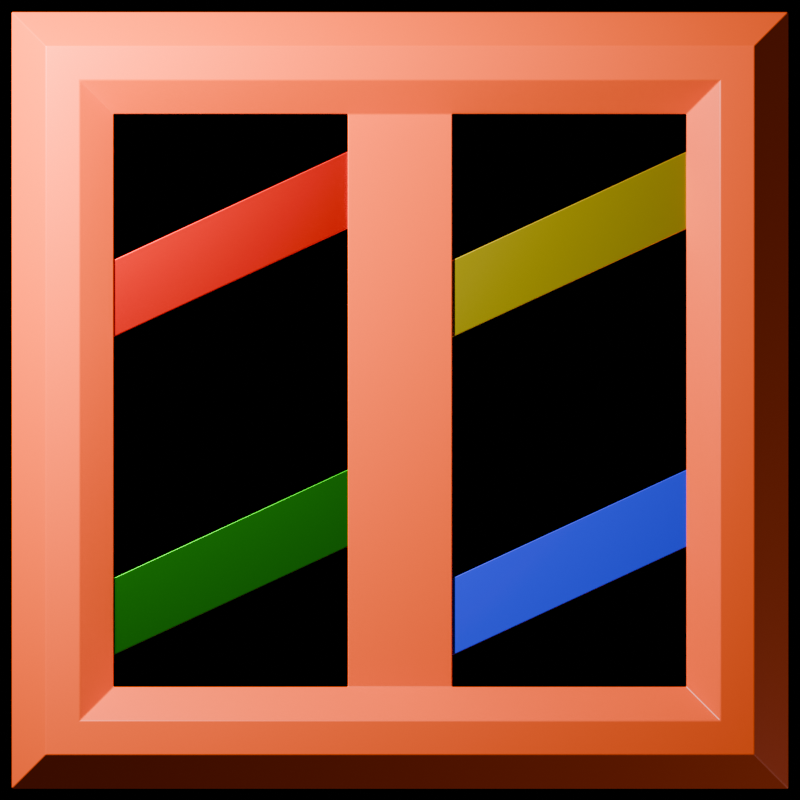 # Source: logixd.blend  (saved by Blender 4.4.32; exported with 4.5.12 LTS)
import bpy
from mathutils import Matrix  # noqa: F401  (used for matrix-valued properties, if any)

bpy.ops.wm.read_factory_settings(use_empty=True)
scene = bpy.context.scene
scene.name = 'Scene'

# ---- collections
col_logo = bpy.data.collections.new('Logo'); scene.collection.children.link(col_logo)

# ---- materials (node trees are filled in below, after node groups)
mat_windowframe = bpy.data.materials.new('WindowFrame')
mat_windowshinered = bpy.data.materials.new('WindowShineRed')
mat_windowshineyellow = bpy.data.materials.new('WindowShineYellow')
mat_windowshinegreen = bpy.data.materials.new('WindowShineGreen')
mat_windowshineblue = bpy.data.materials.new('WindowShineBlue')

# ---- material node trees
mat_windowframe.use_nodes = True; mat_windowframe.node_tree.nodes.clear()
_N = mat_windowframe.node_tree.nodes; _L = mat_windowframe.node_tree.links
n0 = _N.new('ShaderNodeBsdfPrincipled'); n0.name = 'Principled BSDF'; n0.location = (10, 300)
n0.inputs[2].default_value = 0.4136
n1 = _N.new('ShaderNodeOutputMaterial'); n1.name = 'Material Output'; n1.location = (300, 300)
n2 = _N.new('ShaderNodeRGB'); n2.name = 'RGB'; n2.location = (-628, 602)
n2.outputs[0].default_value = (1.0, 0.08569, 0.0, 1.0)
_L.new(n0.outputs[0], n1.inputs[0])
_L.new(n2.outputs[0], n0.inputs[0])
n1.is_active_output = True
mat_windowshinered.use_nodes = True; mat_windowshinered.node_tree.nodes.clear()
_N = mat_windowshinered.node_tree.nodes; _L = mat_windowshinered.node_tree.links
n0 = _N.new('ShaderNodeBsdfPrincipled'); n0.name = 'Principled BSDF'; n0.location = (10, 300)
n0.inputs[0].default_value = (0.8003, 0.0, 0.0, 1.0)
n0.inputs[1].default_value = 1.0
n0.inputs[2].default_value = 0.4055
n1 = _N.new('ShaderNodeOutputMaterial'); n1.name = 'Material Output'; n1.location = (300, 300)
_L.new(n0.outputs[0], n1.inputs[0])
n1.is_active_output = True
mat_windowshineyellow.use_nodes = True; mat_windowshineyellow.node_tree.nodes.clear()
_N = mat_windowshineyellow.node_tree.nodes; _L = mat_windowshineyellow.node_tree.links
n0 = _N.new('ShaderNodeBsdfPrincipled'); n0.name = 'Principled BSDF'; n0.location = (10, 300)
n0.inputs[0].default_value = (0.8006, 0.6605, 0.0, 1.0)
n0.inputs[1].default_value = 1.0
n0.inputs[2].default_value = 0.4055
n1 = _N.new('ShaderNodeOutputMaterial'); n1.name = 'Material Output'; n1.location = (300, 300)
_L.new(n0.outputs[0], n1.inputs[0])
n1.is_active_output = True
mat_windowshinegreen.use_nodes = True; mat_windowshinegreen.node_tree.nodes.clear()
_N = mat_windowshinegreen.node_tree.nodes; _L = mat_windowshinegreen.node_tree.links
n0 = _N.new('ShaderNodeBsdfPrincipled'); n0.name = 'Principled BSDF'; n0.location = (10, 300)
n0.inputs[0].default_value = (0.001466, 0.2983, 0.0, 1.0)
n0.inputs[1].default_value = 1.0
n0.inputs[2].default_value = 0.4055
n1 = _N.new('ShaderNodeOutputMaterial'); n1.name = 'Material Output'; n1.location = (300, 300)
_L.new(n0.outputs[0], n1.inputs[0])
n1.is_active_output = True
mat_windowshineblue.use_nodes = True; mat_windowshineblue.node_tree.nodes.clear()
_N = mat_windowshineblue.node_tree.nodes; _L = mat_windowshineblue.node_tree.links
n0 = _N.new('ShaderNodeBsdfPrincipled'); n0.name = 'Principled BSDF'; n0.location = (10, 300)
n0.inputs[0].default_value = (0.0, 0.006858, 0.8003, 1.0)
n1 = _N.new('ShaderNodeOutputMaterial'); n1.name = 'Material Output'; n1.location = (300, 300)
_L.new(n0.outputs[0], n1.inputs[0])
n1.is_active_output = True

# ---- world
world_world = bpy.data.worlds.new('World'); scene.world = world_world
world_world.use_nodes = True; world_world.node_tree.nodes.clear()
_N = world_world.node_tree.nodes; _L = world_world.node_tree.links
n0 = _N.new('ShaderNodeOutputWorld'); n0.name = 'World Output'; n0.location = (300, 300)
n1 = _N.new('ShaderNodeBackground'); n1.name = 'Background'; n1.location = (10, 300)
n1.inputs[0].default_value = (0.05088, 0.05088, 0.05088, 1.0)
n0.is_active_output = True
world_world.color = (0.05088, 0.05088, 0.05088)
world_world.sun_shadow_jitter_overblur = 0.0

# ---- cameras
cam_camera_001 = bpy.data.cameras.new('Camera.001')
cam_camera_001.type = 'ORTHO'
cam_camera_001.ortho_scale = 2.06

# ---- lights
light_point = bpy.data.lights.new('Point', 'POINT')
light_point.energy = 800.0
light_point_001 = bpy.data.lights.new('Point.001', 'POINT')
light_point_001.energy = 200.0
light_point_001.shadow_soft_size = 2.716

# ---- meshes
me_plane = bpy.data.meshes.new('Plane')
me_plane.from_pydata([(1.0, 1.0, 0.0), (-1.0, 1.0, 0.0), (1.0, -1.0, 0.0), (-1.0, -1.0, 0.0), (0.7374, 0.7374, 0.0), (-0.7374, 0.7374, 0.0), (0.7374, -0.7374, 0.0), (-0.7374, -0.7374, 0.0), (0.1343, 0.7374, 0.0), (-0.1343, 0.7374, 0.0), (-0.1343, -0.7374, 0.0), (0.1343, -0.7374, 0.0), (0.1343, 1.0, 0.0), (-0.1343, 1.0, 0.0), (-0.1343, -1.0, 0.0), (0.1343, -1.0, 0.0), (-0.9125, 0.9125, 0.07789), (-0.8249, 0.8249, 0.07789), (0.8249, 0.8249, 0.07789), (0.9125, 0.9125, 0.07789), (0.8249, -0.8249, 0.07789), (0.9125, -0.9125, 0.07789), (-0.9125, -0.9125, 0.07789), (-0.8249, -0.8249, 0.07789), (0.1343, -0.8249, 0.07789), (0.1343, -0.9125, 0.07789), (-0.1343, -0.8249, 0.07789), (-0.1343, -0.9125, 0.07789), (-0.1343, 0.8249, 0.07789), (-0.1343, 0.9125, 0.07789), (0.1343, 0.8249, 0.07789), (0.1343, 0.9125, 0.07789), (1.0, 1.0, -0.4159), (-1.0, 1.0, -0.4159), (1.0, -1.0, -0.4159), (-1.0, -1.0, -0.4159), (0.7374, 0.7374, -0.4159), (-0.7374, 0.7374, -0.4159), (0.7374, -0.7374, -0.4159), (-0.7374, -0.7374, -0.4159), (0.1343, 0.7374, -0.4159), (-0.1343, 0.7374, -0.4159), (-0.1343, -0.7374, -0.4159), (0.1343, -0.7374, -0.4159), (0.1343, 1.0, -0.4159), (-0.1343, 1.0, -0.4159), (-0.1343, -1.0, -0.4159), (0.1343, -1.0, -0.4159)], [], [(31, 19, 0, 12), (19, 21, 2, 0), (22, 16, 1, 3), (27, 22, 3, 14), (21, 25, 15, 2), (25, 27, 14, 15), (16, 29, 13, 1), (29, 31, 12, 13), (10, 11, 8, 9), (9, 8, 30, 28), (28, 30, 31, 29), (5, 9, 28, 17), (17, 28, 29, 16), (11, 10, 26, 24), (24, 26, 27, 25), (6, 11, 24, 20), (20, 24, 25, 21), (10, 7, 23, 26), (26, 23, 22, 27), (7, 5, 17, 23), (23, 17, 16, 22), (4, 6, 20, 18), (18, 20, 21, 19), (8, 4, 18, 30), (30, 18, 19, 31), (12, 0, 32, 44), (10, 9, 41, 42), (5, 7, 39, 37), (13, 12, 44, 45), (8, 11, 43, 40), (11, 6, 38, 43), (14, 3, 35, 46), (1, 13, 45, 33), (15, 14, 46, 47), (4, 8, 40, 36), (0, 2, 34, 32), (3, 1, 33, 35), (7, 10, 42, 39), (2, 15, 47, 34), (9, 5, 37, 41), (6, 4, 36, 38)])
_uv = me_plane.uv_layers.new(name='UVMap')
_uv.uv.foreach_set('vector', [0.6597, 0.979, 0.979, 0.979, 1.0, 1.0, 0.6667, 1.0, 0.979, 0.979, 0.979, 0.02102, 1.0, 0.0, 1.0, 1.0, 0.02102, 0.02102, 0.02102, 0.979, 0.0, 1.0, 0.0, 0.0, 0.3403, 0.02102, 0.02102, 0.02102, 0.0, 0.0, 0.3333, 0.0, 0.979, 0.02102, 0.6597, 0.02102, 0.6667, 0.0, 1.0, 0.0, 0.6597, 0.02102, 0.3403, 0.02102, 0.3333, 0.0, 0.6667, 0.0, 0.02102, 0.979, 0.3403, 0.979, 0.3333, 1.0, 0.0, 1.0, 0.3403, 0.979, 0.6597, 0.979, 0.6667, 1.0, 0.3333, 1.0, 0.3544, 0.06307, 0.6456, 0.06307, 0.6456, 0.9369, 0.3544, 0.9369, 0.3544, 0.9369, 0.6456, 0.9369, 0.6527, 0.958, 0.3473, 0.958, 0.3473, 0.958, 0.6527, 0.958, 0.6597, 0.979, 0.3403, 0.979, 0.06307, 0.9369, 0.3544, 0.9369, 0.3473, 0.958, 0.04205, 0.958, 0.04205, 0.958, 0.3473, 0.958, 0.3403, 0.979, 0.02102, 0.979, 0.6456, 0.06307, 0.3544, 0.06307, 0.3473, 0.04205, 0.6527, 0.04205, 0.6527, 0.04205, 0.3473, 0.04205, 0.3403, 0.02102, 0.6597, 0.02102, 0.9369, 0.06307, 0.6456, 0.06307, 0.6527, 0.04205, 0.958, 0.04205, 0.958, 0.04205, 0.6527, 0.04205, 0.6597, 0.02102, 0.979, 0.02102, 0.3544, 0.06307, 0.06307, 0.06307, 0.04205, 0.04205, 0.3473, 0.04205, 0.3473, 0.04205, 0.04205, 0.04205, 0.02102, 0.02102, 0.3403, 0.02102, 0.06307, 0.06307, 0.06307, 0.9369, 0.04205, 0.958, 0.04205, 0.04205, 0.04205, 0.04205, 0.04205, 0.958, 0.02102, 0.979, 0.02102, 0.02102, 0.9369, 0.9369, 0.9369, 0.06307, 0.958, 0.04205, 0.958, 0.958, 0.958, 0.958, 0.958, 0.04205, 0.979, 0.02102, 0.979, 0.979, 0.6456, 0.9369, 0.9369, 0.9369, 0.958, 0.958, 0.6527, 0.958, 0.6527, 0.958, 0.958, 0.958, 0.979, 0.979, 0.6597, 0.979, 0.6667, 1.0, 1.0, 1.0, 1.0, 1.0, 0.6667, 1.0, 0.3544, 0.06307, 0.3544, 0.9369, 0.3544, 0.9369, 0.3544, 0.06307, 0.06307, 0.9369, 0.06307, 0.06307, 0.06307, 0.06307, 0.06307, 0.9369, 0.3333, 1.0, 0.6667, 1.0, 0.6667, 1.0, 0.3333, 1.0, 0.6456, 0.9369, 0.6456, 0.06307, 0.6456, 0.06307, 0.6456, 0.9369, 0.6456, 0.06307, 0.9369, 0.06307, 0.9369, 0.06307, 0.6456, 0.06307, 0.3333, 0.0, 0.0, 0.0, 0.0, 0.0, 0.3333, 0.0, 0.0, 1.0, 0.3333, 1.0, 0.3333, 1.0, 0.0, 1.0, 0.6667, 0.0, 0.3333, 0.0, 0.3333, 0.0, 0.6667, 0.0, 0.9369, 0.9369, 0.6456, 0.9369, 0.6456, 0.9369, 0.9369, 0.9369, 1.0, 1.0, 1.0, 0.0, 1.0, 0.0, 1.0, 1.0, 0.0, 0.0, 0.0, 1.0, 0.0, 1.0, 0.0, 0.0, 0.06307, 0.06307, 0.3544, 0.06307, 0.3544, 0.06307, 0.06307, 0.06307, 1.0, 0.0, 0.6667, 0.0, 0.6667, 0.0, 1.0, 0.0, 0.3544, 0.9369, 0.06307, 0.9369, 0.06307, 0.9369, 0.3544, 0.9369, 0.9369, 0.06307, 0.9369, 0.9369, 0.9369, 0.9369, 0.9369, 0.06307])
me_plane.materials.append(mat_windowframe)
me_plane.update()
me_plane_002 = bpy.data.meshes.new('Plane.002')
me_plane_002.from_pydata([(-0.7571, 0.1543, -0.008686), (-0.1147, 0.452, -0.008686), (-0.7571, 0.3526, -0.008686), (-0.1147, 0.6504, -0.008686), (-0.1147, -0.1687, -0.008686), (-0.7571, -0.4664, -0.008686), (-0.1147, -0.367, -0.008686), (-0.7571, -0.6647, -0.008686), (0.1166, 0.1543, -0.008686), (0.759, 0.452, -0.008686), (0.1166, 0.3526, -0.008686), (0.759, 0.6504, -0.008686), (0.759, -0.1687, -0.008686), (0.1166, -0.4664, -0.008686), (0.759, -0.367, -0.008686), (0.1166, -0.6647, -0.008686)], [], [(0, 1, 3, 2), (7, 6, 4, 5), (8, 9, 11, 10), (15, 14, 12, 13)])
me_plane_002.polygons.foreach_set('material_index', [0, 2, 1, 3])
_uv = me_plane_002.uv_layers.new(name='UVMap')
_uv.uv.foreach_set('vector', [0.0, 0.0, 1.0, 0.0, 1.0, 1.0, 0.0, 1.0, 0.0, 0.0, 1.0, 0.0, 1.0, 1.0, 0.0, 1.0, 0.0, 0.0, 1.0, 0.0, 1.0, 1.0, 0.0, 1.0, 0.0, 0.0, 1.0, 0.0, 1.0, 1.0, 0.0, 1.0])
me_plane_002.materials.append(mat_windowshinered)
me_plane_002.materials.append(mat_windowshineyellow)
me_plane_002.materials.append(mat_windowshinegreen)
me_plane_002.materials.append(mat_windowshineblue)
me_plane_002.update()

# ---- objects
ob_logixdlogoframe = bpy.data.objects.new('LogiXDLogoFrame', me_plane)
ob_logixdlogoshine = bpy.data.objects.new('LogiXDLogoShine', me_plane_002)
ob_camera = bpy.data.objects.new('Camera', cam_camera_001)
ob_logolight1 = bpy.data.objects.new('LogoLight1', light_point)
ob_logolight2 = bpy.data.objects.new('LogoLight2', light_point_001)

# ---- transforms, parenting, visibility, modifiers, constraints
ob_logixdlogoframe.location = (0.0, 0.0, 0.0)
ob_logixdlogoframe.rotation_euler = (1.571, -0.0, 0.0)
_m = ob_logixdlogoframe.modifiers.new('Bevel', 'BEVEL')
_m.width = 0.003
_m.width_pct = 0.003
_m.segments = 3
_m = ob_logixdlogoframe.modifiers.new('WeightedNormal', 'WEIGHTED_NORMAL')
ob_logixdlogoshine.location = (0.0, 0.0, 0.0)
ob_logixdlogoshine.rotation_euler = (1.571, -0.0, 0.0)
_m = ob_logixdlogoshine.modifiers.new('Solidify', 'SOLIDIFY')
_m.thickness = 0.038
_m = ob_logixdlogoshine.modifiers.new('Bevel', 'BEVEL')
_m.width = 0.002
_m.width_pct = 0.002
_m.segments = 3
_m = ob_logixdlogoshine.modifiers.new('WeightedNormal', 'WEIGHTED_NORMAL')
ob_camera.location = (0.0, -5.168, 0.0)
ob_camera.rotation_euler = (1.571, 0.0, 0.0)
ob_logolight1.location = (-1.467, -1.47, 1.307)
ob_logolight2.location = (3.647, -0.7226, -3.134)

# ---- collection membership
col_logo.objects.link(ob_logixdlogoframe)
col_logo.objects.link(ob_logixdlogoshine)
col_logo.objects.link(ob_camera)
col_logo.objects.link(ob_logolight1)
col_logo.objects.link(ob_logolight2)

# ---- scene / render settings (as saved in the file)
scene.camera = ob_camera
scene.frame_start = 1; scene.frame_end = 250; scene.frame_set(2)
scene.render.engine = 'CYCLES'
scene.render.resolution_x = 1080
scene.render.film_transparent = True
scene.cycles.samples = 128
bpy.context.view_layer.update()

